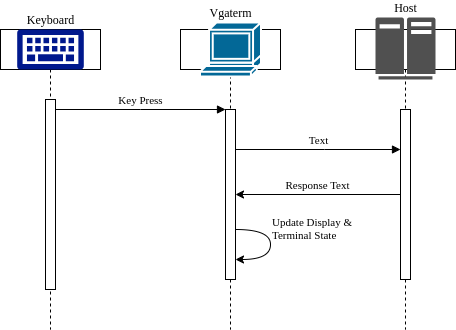

The diagram above was exported from draw.io. Its source (the exported page's mxGraphModel, read from the mxfile embedded in the PNG):
<mxGraphModel dx="834" dy="626" grid="1" gridSize="10" guides="1" tooltips="1" connect="1" arrows="1" fold="1" page="1" pageScale="1" pageWidth="850" pageHeight="1100" math="0" shadow="0">
  <root>
    <mxCell id="0" />
    <mxCell id="1" parent="0" />
    <mxCell id="aM9ryv3xv72pqoxQDRHE-1" value="" style="shape=umlLifeline;perimeter=lifelinePerimeter;whiteSpace=wrap;html=1;container=0;dropTarget=0;collapsible=0;recursiveResize=0;outlineConnect=0;portConstraint=eastwest;newEdgeStyle={&quot;edgeStyle&quot;:&quot;elbowEdgeStyle&quot;,&quot;elbow&quot;:&quot;vertical&quot;,&quot;curved&quot;:0,&quot;rounded&quot;:0};" parent="1" vertex="1">
      <mxGeometry x="40" y="40" width="100" height="300" as="geometry" />
    </mxCell>
    <mxCell id="aM9ryv3xv72pqoxQDRHE-2" value="" style="html=1;points=[];perimeter=orthogonalPerimeter;outlineConnect=0;targetShapes=umlLifeline;portConstraint=eastwest;newEdgeStyle={&quot;edgeStyle&quot;:&quot;elbowEdgeStyle&quot;,&quot;elbow&quot;:&quot;vertical&quot;,&quot;curved&quot;:0,&quot;rounded&quot;:0};" parent="aM9ryv3xv72pqoxQDRHE-1" vertex="1">
      <mxGeometry x="45" y="70" width="10" height="190" as="geometry" />
    </mxCell>
    <mxCell id="aM9ryv3xv72pqoxQDRHE-5" value="" style="shape=umlLifeline;perimeter=lifelinePerimeter;whiteSpace=wrap;html=1;container=0;dropTarget=0;collapsible=0;recursiveResize=0;outlineConnect=0;portConstraint=eastwest;newEdgeStyle={&quot;edgeStyle&quot;:&quot;elbowEdgeStyle&quot;,&quot;elbow&quot;:&quot;vertical&quot;,&quot;curved&quot;:0,&quot;rounded&quot;:0};" parent="1" vertex="1">
      <mxGeometry x="220" y="40" width="100" height="300" as="geometry" />
    </mxCell>
    <mxCell id="aM9ryv3xv72pqoxQDRHE-6" value="" style="html=1;points=[];perimeter=orthogonalPerimeter;outlineConnect=0;targetShapes=umlLifeline;portConstraint=eastwest;newEdgeStyle={&quot;edgeStyle&quot;:&quot;elbowEdgeStyle&quot;,&quot;elbow&quot;:&quot;vertical&quot;,&quot;curved&quot;:0,&quot;rounded&quot;:0};" parent="aM9ryv3xv72pqoxQDRHE-5" vertex="1">
      <mxGeometry x="45" y="80" width="10" height="170" as="geometry" />
    </mxCell>
    <mxCell id="2CphEZWCiAF_PTfWJfEP-9" value="Update Display &amp;amp; &lt;br&gt;Terminal State" style="curved=1;endArrow=classic;html=1;rounded=0;labelPosition=right;verticalLabelPosition=top;align=left;verticalAlign=bottom;fontFamily=Georgia;" edge="1" parent="aM9ryv3xv72pqoxQDRHE-5" source="aM9ryv3xv72pqoxQDRHE-6" target="aM9ryv3xv72pqoxQDRHE-6">
      <mxGeometry width="50" height="50" relative="1" as="geometry">
        <mxPoint x="60" y="200" as="sourcePoint" />
        <mxPoint x="60" y="230" as="targetPoint" />
        <Array as="points">
          <mxPoint x="90" y="200" />
          <mxPoint x="90" y="230" />
        </Array>
      </mxGeometry>
    </mxCell>
    <mxCell id="aM9ryv3xv72pqoxQDRHE-7" value="Key Press" style="html=1;verticalAlign=bottom;endArrow=block;edgeStyle=elbowEdgeStyle;elbow=vertical;curved=0;rounded=0;fontFamily=Georgia;" parent="1" source="aM9ryv3xv72pqoxQDRHE-2" target="aM9ryv3xv72pqoxQDRHE-6" edge="1">
      <mxGeometry relative="1" as="geometry">
        <mxPoint x="195" y="130" as="sourcePoint" />
        <Array as="points">
          <mxPoint x="180" y="120" />
        </Array>
      </mxGeometry>
    </mxCell>
    <mxCell id="2CphEZWCiAF_PTfWJfEP-1" value="&lt;font face=&quot;Georgia&quot;&gt;Keyboard&lt;/font&gt;" style="sketch=0;aspect=fixed;pointerEvents=1;shadow=0;dashed=0;html=1;strokeColor=none;labelPosition=center;verticalLabelPosition=top;verticalAlign=bottom;align=center;fillColor=#00188D;shape=mxgraph.mscae.enterprise.keyboard" vertex="1" parent="1">
      <mxGeometry x="56.66" y="40" width="66.67" height="40" as="geometry" />
    </mxCell>
    <mxCell id="2CphEZWCiAF_PTfWJfEP-2" value="" style="shape=umlLifeline;perimeter=lifelinePerimeter;whiteSpace=wrap;html=1;container=0;dropTarget=0;collapsible=0;recursiveResize=0;outlineConnect=0;portConstraint=eastwest;newEdgeStyle={&quot;edgeStyle&quot;:&quot;elbowEdgeStyle&quot;,&quot;elbow&quot;:&quot;vertical&quot;,&quot;curved&quot;:0,&quot;rounded&quot;:0};" vertex="1" parent="1">
      <mxGeometry x="395" y="40" width="100" height="300" as="geometry" />
    </mxCell>
    <mxCell id="2CphEZWCiAF_PTfWJfEP-3" value="" style="html=1;points=[];perimeter=orthogonalPerimeter;outlineConnect=0;targetShapes=umlLifeline;portConstraint=eastwest;newEdgeStyle={&quot;edgeStyle&quot;:&quot;elbowEdgeStyle&quot;,&quot;elbow&quot;:&quot;vertical&quot;,&quot;curved&quot;:0,&quot;rounded&quot;:0};" vertex="1" parent="2CphEZWCiAF_PTfWJfEP-2">
      <mxGeometry x="45" y="80" width="10" height="170" as="geometry" />
    </mxCell>
    <mxCell id="2CphEZWCiAF_PTfWJfEP-4" value="Vgaterm" style="shape=mxgraph.cisco.computers_and_peripherals.terminal;html=1;pointerEvents=1;dashed=0;fillColor=#036897;strokeColor=#ffffff;strokeWidth=2;verticalLabelPosition=top;verticalAlign=bottom;align=center;outlineConnect=0;labelPosition=center;fontFamily=Georgia;" vertex="1" parent="1">
      <mxGeometry x="239.5" y="33" width="61" height="54" as="geometry" />
    </mxCell>
    <mxCell id="2CphEZWCiAF_PTfWJfEP-5" value="Host" style="sketch=0;pointerEvents=1;shadow=0;dashed=0;html=1;strokeColor=none;fillColor=#505050;labelPosition=center;verticalLabelPosition=top;verticalAlign=bottom;outlineConnect=0;align=center;shape=mxgraph.office.servers.mainframe_host;fontFamily=Georgia;" vertex="1" parent="1">
      <mxGeometry x="415" y="28" width="60" height="62" as="geometry" />
    </mxCell>
    <mxCell id="aM9ryv3xv72pqoxQDRHE-9" value="Text" style="html=1;verticalAlign=bottom;endArrow=block;edgeStyle=elbowEdgeStyle;elbow=vertical;curved=0;rounded=0;fontFamily=Georgia;" parent="1" source="aM9ryv3xv72pqoxQDRHE-6" target="2CphEZWCiAF_PTfWJfEP-3" edge="1">
      <mxGeometry relative="1" as="geometry">
        <mxPoint x="280" y="160" as="sourcePoint" />
        <Array as="points">
          <mxPoint x="364" y="160" />
        </Array>
        <mxPoint x="439.0000000000001" y="160" as="targetPoint" />
      </mxGeometry>
    </mxCell>
    <mxCell id="2CphEZWCiAF_PTfWJfEP-8" value="Response Text" style="endArrow=classic;html=1;rounded=0;labelPosition=center;verticalLabelPosition=top;align=center;verticalAlign=bottom;fontFamily=Georgia;" edge="1" parent="1" source="2CphEZWCiAF_PTfWJfEP-3" target="aM9ryv3xv72pqoxQDRHE-6">
      <mxGeometry width="50" height="50" relative="1" as="geometry">
        <mxPoint x="400" y="190" as="sourcePoint" />
        <mxPoint x="280" y="190" as="targetPoint" />
      </mxGeometry>
    </mxCell>
  </root>
</mxGraphModel>